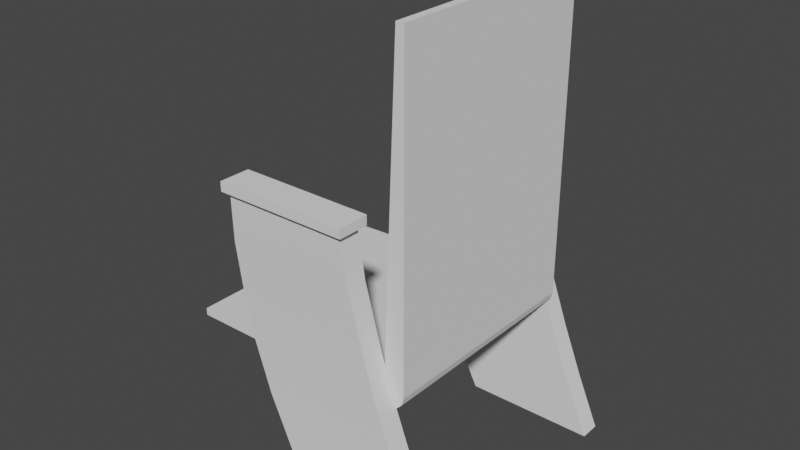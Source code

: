 # Source: Teatro_Asientos.blend  (saved by Blender 3.3.6; exported with 4.5.12 LTS)
import bpy
from mathutils import Matrix  # noqa: F401  (used for matrix-valued properties, if any)

bpy.ops.wm.read_factory_settings(use_empty=True)
scene = bpy.context.scene
scene.name = 'Scene'

# ---- collections
col_collection = bpy.data.collections.new('Collection'); scene.collection.children.link(col_collection)

# ---- node groups
ng_auto_smooth = bpy.data.node_groups.new('Auto Smooth', 'GeometryNodeTree')
_s = ng_auto_smooth.interface.new_socket(name='Geometry', in_out='OUTPUT', socket_type='NodeSocketGeometry')
_s = ng_auto_smooth.interface.new_socket(name='Geometry', in_out='INPUT', socket_type='NodeSocketGeometry')
_s = ng_auto_smooth.interface.new_socket(name='Angle', in_out='INPUT', socket_type='NodeSocketFloat')
_s.subtype = 'ANGLE'
_s.min_value = 0.0
_s.max_value = 3.142
ng_auto_smooth.is_modifier = True
_N = ng_auto_smooth.nodes; _L = ng_auto_smooth.links
n0 = _N.new('NodeGroupOutput'); n0.name = 'Group Output'; n0.location = (480, -100)
n1 = _N.new('NodeGroupInput'); n1.name = 'Group Input'; n1.location = (-420, -300)
n2 = _N.new('NodeGroupInput'); n2.name = 'Group Input.001'; n2.location = (-60, -100)
n3 = _N.new('GeometryNodeSetShadeSmooth'); n3.name = 'Set Shade Smooth'; n3.location = (120, -100)
n3.domain = 'EDGE'
n4 = _N.new('GeometryNodeSetShadeSmooth'); n4.name = 'Set Shade Smooth.001'; n4.location = (300, -100)
n5 = _N.new('GeometryNodeInputMeshEdgeAngle'); n5.name = 'Edge Angle'; n5.location = (-420, -220)
n6 = _N.new('GeometryNodeInputEdgeSmooth'); n6.name = 'Is Edge Smooth'; n6.location = (-60, -160)
n7 = _N.new('GeometryNodeInputShadeSmooth'); n7.name = 'Is Face Smooth'; n7.location = (-240, -340)
n8 = _N.new('FunctionNodeBooleanMath'); n8.name = 'Boolean Math'; n8.location = (-60, -220)
n9 = _N.new('FunctionNodeCompare'); n9.name = 'Compare'; n9.location = (-240, -180)
n9.operation = 'LESS_EQUAL'
_L.new(n5.outputs[0], n9.inputs[0])
_L.new(n4.outputs[0], n0.inputs[0])
_L.new(n1.outputs[1], n9.inputs[1])
_L.new(n9.outputs[0], n8.inputs[0])
_L.new(n7.outputs[0], n8.inputs[1])
_L.new(n2.outputs[0], n3.inputs[0])
_L.new(n6.outputs[0], n3.inputs[1])
_L.new(n3.outputs[0], n4.inputs[0])
_L.new(n8.outputs[0], n3.inputs[2])
n0.is_active_output = True

# ---- world
world_world = bpy.data.worlds.new('World'); scene.world = world_world
world_world.use_nodes = True; world_world.node_tree.nodes.clear()
_N = world_world.node_tree.nodes; _L = world_world.node_tree.links
n0 = _N.new('ShaderNodeOutputWorld'); n0.name = 'World Output'; n0.location = (300, 300)
n1 = _N.new('ShaderNodeBackground'); n1.name = 'Background'; n1.location = (10, 300)
n1.inputs[0].default_value = (0.05088, 0.05088, 0.05088, 1.0)
_L.new(n1.outputs[0], n0.inputs[0])
n0.is_active_output = True
world_world.color = (0.05088, 0.05088, 0.05088)
world_world.use_sun_shadow = False
world_world.sun_shadow_jitter_overblur = 0.0

# ---- meshes
me_plane = bpy.data.meshes.new('Plane')
me_plane.from_pydata([(0.8365, -1.0, -0.6126), (0.8801, -1.0, -0.6126), (0.7647, 0.8155, -0.6126), (-0.4454, 0.8155, -0.6126), (0.7647, 0.7336, -0.6126), (-0.4454, 0.7764, -0.6126), (-0.4454, 0.7764, -0.4427), (-0.4454, 0.8155, -0.4427), (0.7647, 0.8204, -0.4427), (0.8801, -1.0, -0.4427), (0.8365, -1.0, -0.4427), (0.7647, 0.7336, -0.4427), (0.8365, -1.0, 0.6126), (0.8801, -1.0, 0.0), (-0.4454, 0.8155, 0.0), (0.8365, -1.0, 0.0), (0.7647, 0.8155, 0.0), (-0.4454, 0.7764, 1.868e-09), (0.8801, 0.7336, 0.0), (0.7647, 0.7336, 0.0), (0.8801, -1.0, 0.6126), (0.7647, 0.8155, 0.6126), (-0.4454, 0.8155, 0.6126), (0.7647, 0.7336, 0.6126), (-0.4454, 0.7764, 0.6126), (-0.4454, 0.7764, 0.4427), (-0.4454, 0.8155, 0.4427), (0.7647, 0.8204, 0.4427), (0.8801, -1.0, 0.4427), (0.8365, -1.0, 0.4427), (0.7647, 0.7336, 0.4427), (0.8801, -0.01123, 8.34e-09), (0.7774, -0.01123, 8.34e-09), (0.8801, 0.04038, 8.34e-09), (0.7774, 0.04038, 8.34e-09), (0.8801, 0.7355, -0.6126), (0.8001, 0.8155, -0.6126), (0.8694, 0.7755, -0.6126), (0.8401, 0.8048, -0.6126), (0.8002, 0.8193, -0.4427), (0.8801, 0.7355, -0.4427), (0.8402, 0.8067, -0.4427), (0.8694, 0.776, -0.4427), (0.8801, 0.7355, 0.0), (0.8001, 0.8155, 0.0), (0.8694, 0.7755, 0.0), (0.8401, 0.8048, 0.0), (0.8001, 0.8155, 0.6126), (0.8801, 0.7355, 0.6126), (0.8401, 0.8048, 0.6126), (0.8694, 0.7755, 0.6126), (0.8801, 0.7355, 0.4427), (0.8002, 0.8193, 0.4427), (0.8694, 0.776, 0.4427), (0.8402, 0.8067, 0.4427)], [], [(44, 39, 8, 16), (5, 3, 2, 4), (29, 12, 23, 30), (7, 3, 5, 6), (9, 1, 35, 40), (8, 2, 3, 7), (10, 0, 1, 9), (6, 5, 4, 11), (28, 13, 31, 33, 18, 43, 51), (17, 6, 11, 19), (15, 10, 9, 13), (16, 8, 7, 14), (31, 13, 9, 40, 43, 18, 33), (14, 7, 6, 17), (34, 19, 11, 10, 15, 32), (44, 16, 27, 52), (17, 14, 16, 19), (12, 20, 48, 50, 49, 47, 21, 23), (34, 19, 18, 33), (24, 23, 21, 22), (26, 25, 24, 22), (20, 28, 51, 48), (27, 26, 22, 21), (29, 28, 20, 12), (25, 30, 23, 24), (19, 16, 44, 46, 45, 43, 18), (17, 19, 30, 25), (15, 13, 28, 29), (16, 14, 26, 27), (52, 27, 21, 47), (14, 17, 25, 26), (0, 10, 11, 4), (15, 32, 31, 13), (30, 19, 34, 32, 15, 29), (32, 34, 33, 31), (39, 36, 2, 8), (40, 42, 45, 43), (42, 41, 46, 45), (41, 39, 44, 46), (35, 37, 42, 40), (37, 38, 41, 42), (38, 36, 39, 41), (52, 54, 46, 44), (54, 53, 45, 46), (53, 51, 43, 45), (47, 49, 54, 52), (49, 50, 53, 54), (50, 48, 51, 53), (1, 0, 4, 2, 36, 38, 37, 35)])
_uv = me_plane.uv_layers.new(name='UVMap')
_uv.uv.foreach_set('vector', [0.9133, 1.0, 0.9134, 1.0, 0.8887, 1.0, 0.8887, 1.0, 0.0, 0.8668, 0.0, 1.0, 0.8887, 1.0, 0.8887, 0.8668, 0.8887, 0.0, 0.8887, 0.0, 0.8887, 0.8668, 0.8887, 0.8668, 0.0, 1.0, 0.0, 1.0, 0.0, 0.8668, 0.0, 0.8668, 1.0, 0.0, 1.0, 0.0, 1.0, 0.956, 1.0, 0.956, 0.8887, 1.0, 0.8887, 1.0, 0.0, 1.0, 0.0, 1.0, 0.8887, 0.0, 0.8887, 0.0, 1.0, 0.0, 1.0, 0.0, 0.0, 0.8668, 0.0, 0.8668, 0.8887, 0.8668, 0.8887, 0.8668, 1.0, 0.0, 1.0, 0.0, 1.0, 0.5874, 1.0, 0.7271, 1.0, 0.8668, 1.0, 0.8699, 1.0, 0.956, 0.0, 0.8668, 0.0, 0.8668, 0.8887, 0.8668, 0.8887, 0.8668, 0.8887, 0.0, 0.8887, 0.0, 1.0, 0.0, 1.0, 0.0, 0.8887, 1.0, 0.8887, 1.0, 0.0, 1.0, 0.0, 1.0, 1.0, 0.5874, 1.0, 0.0, 1.0, 0.0, 1.0, 0.956, 1.0, 0.8699, 1.0, 0.8668, 1.0, 0.7271, 0.0, 1.0, 0.0, 1.0, 0.0, 0.8668, 0.0, 0.8668, 0.8887, 0.7271, 0.8887, 0.8668, 0.8887, 0.8668, 0.8887, 0.0, 0.8887, 0.0, 0.8887, 0.5874, 0.9133, 1.0, 0.8887, 1.0, 0.8887, 1.0, 0.9134, 1.0, 0.0, 0.8668, 0.0, 1.0, 0.8887, 1.0, 0.8887, 0.8668, 0.8887, 0.0, 1.0, 0.0, 1.0, 0.956, 0.9961, 0.9766, 0.9568, 0.9968, 0.9133, 1.0, 0.8887, 1.0, 0.8887, 0.8668, 0.8887, 0.7271, 0.8887, 0.8668, 1.0, 0.8668, 1.0, 0.7271, 0.0, 0.8668, 0.8887, 0.8668, 0.8887, 1.0, 0.0, 1.0, 0.0, 1.0, 0.0, 0.8668, 0.0, 0.8668, 0.0, 1.0, 1.0, 0.0, 1.0, 0.0, 1.0, 0.956, 1.0, 0.956, 0.8887, 1.0, 0.0, 1.0, 0.0, 1.0, 0.8887, 1.0, 0.8887, 0.0, 1.0, 0.0, 1.0, 0.0, 0.8887, 0.0, 0.0, 0.8668, 0.8887, 0.8668, 0.8887, 0.8668, 0.0, 0.8668, 0.8887, 0.8668, 0.8887, 1.0, 0.9133, 1.0, 0.9567, 0.9826, 0.9884, 0.9349, 1.0, 0.8699, 1.0, 0.8668, 0.0, 0.8668, 0.8887, 0.8668, 0.8887, 0.8668, 0.0, 0.8668, 0.8887, 0.0, 1.0, 0.0, 1.0, 0.0, 0.8887, 0.0, 0.8887, 1.0, 0.0, 1.0, 0.0, 1.0, 0.8887, 1.0, 0.9134, 1.0, 0.8887, 1.0, 0.8887, 1.0, 0.9133, 1.0, 0.0, 1.0, 0.0, 0.8668, 0.0, 0.8668, 0.0, 1.0, 0.8887, 0.0, 0.8887, 0.0, 0.8887, 0.8668, 0.8887, 0.8668, 0.8887, 0.0, 0.8887, 0.5874, 1.0, 0.5874, 1.0, 0.0, 0.8887, 0.8668, 0.8887, 0.8668, 0.8887, 0.7271, 0.8887, 0.5874, 0.8887, 0.0, 0.8887, 0.0, 0.8887, 0.5874, 0.8887, 0.7271, 1.0, 0.7271, 1.0, 0.5874, 0.9134, 1.0, 0.9133, 1.0, 0.8887, 1.0, 0.8887, 1.0, 1.0, 0.956, 1.0, 0.9783, 1.0, 0.9349, 1.0, 0.8699, 1.0, 0.9783, 0.957, 1.0, 0.9569, 1.0, 1.0, 0.9349, 0.957, 1.0, 0.9134, 1.0, 0.9133, 1.0, 0.9569, 1.0, 1.0, 0.956, 0.9961, 0.9766, 1.0, 0.9783, 1.0, 0.956, 0.9961, 0.9766, 0.9568, 0.9968, 0.957, 1.0, 1.0, 0.9783, 0.9568, 0.9968, 0.9133, 1.0, 0.9134, 1.0, 0.957, 1.0, 0.9134, 1.0, 0.957, 1.0, 0.9569, 1.0, 0.9133, 1.0, 0.957, 1.0, 1.0, 0.9783, 1.0, 0.9349, 0.9569, 1.0, 1.0, 0.9783, 1.0, 0.956, 1.0, 0.8699, 1.0, 0.9349, 0.9133, 1.0, 0.9568, 0.9968, 0.957, 1.0, 0.9134, 1.0, 0.9568, 0.9968, 0.9961, 0.9766, 1.0, 0.9783, 0.957, 1.0, 0.9961, 0.9766, 1.0, 0.956, 1.0, 0.956, 1.0, 0.9783, 1.0, 0.0, 0.8887, 0.0, 0.8887, 0.8668, 0.8887, 1.0, 0.9133, 1.0, 0.9568, 0.9968, 0.9961, 0.9766, 1.0, 0.956])
me_plane.use_remesh_fix_poles = True
me_plane.use_remesh_preserve_attributes = False
me_plane.update()
me_plane_001 = bpy.data.meshes.new('Plane.001')
me_plane_001.from_pydata([(0.6774, -0.127, -0.7853), (0.6774, -0.127, -0.6154), (0.6774, -0.07541, -0.7853), (0.6774, -0.07541, -0.6154), (-0.05066, -0.127, -0.6154), (-0.05066, -0.127, -0.7853), (-0.05066, -0.07541, -0.7853), (-0.05066, -0.07541, -0.6154), (0.6489, -0.07603, -0.7573), (0.6489, -0.07602, -0.643), (-0.02281, -0.07601, -0.643), (-0.02281, -0.07602, -0.7573), (1.142, 1.546, -0.6146), (1.142, 1.546, -0.7289), (0.4017, 1.546, -0.7289), (0.4093, 1.546, -0.6146), (0.6809, 0.1833, -0.6354), (0.7318, 0.4261, -0.6211), (0.801, 0.6976, -0.6146), (0.9042, 0.9802, -0.6146), (1.018, 1.263, -0.6146), (1.018, 1.263, -0.7289), (0.9042, 0.9802, -0.7289), (0.801, 0.6976, -0.7289), (0.7318, 0.4259, -0.7353), (0.6809, 0.1831, -0.7496), (-0.02506, 0.1829, -0.7496), (-0.005204, 0.426, -0.7355), (0.04325, 0.6976, -0.7289), (0.1368, 0.9802, -0.7289), (0.2626, 1.263, -0.7289), (0.2626, 1.263, -0.6146), (0.1368, 0.9802, -0.6146), (0.04325, 0.6976, -0.6146), (-0.005204, 0.4262, -0.6212), (-0.02506, 0.1831, -0.6353), (0.6774, -0.127, 0.7853), (0.6774, -0.127, 0.6154), (0.6774, -0.07541, 0.7853), (0.6774, -0.07541, 0.6154), (-0.05066, -0.127, 0.6154), (-0.05066, -0.127, 0.7853), (-0.05066, -0.07541, 0.7853), (-0.05066, -0.07541, 0.6154), (0.6489, -0.07603, 0.7573), (0.6489, -0.07602, 0.643), (-0.02281, -0.07601, 0.643), (-0.02281, -0.07602, 0.7573), (1.142, 1.546, 0.6146), (1.142, 1.546, 0.7289), (0.4017, 1.546, 0.7289), (0.4093, 1.546, 0.6146), (0.6809, 0.1833, 0.6354), (0.7318, 0.4261, 0.6211), (0.801, 0.6976, 0.6146), (0.9042, 0.9802, 0.6146), (1.018, 1.263, 0.6146), (1.018, 1.263, 0.7289), (0.9042, 0.9802, 0.7289), (0.801, 0.6976, 0.7289), (0.7318, 0.4259, 0.7353), (0.6809, 0.1831, 0.7496), (-0.02506, 0.1829, 0.7496), (-0.005204, 0.426, 0.7355), (0.04325, 0.6976, 0.7289), (0.1368, 0.9802, 0.7289), (0.2626, 1.263, 0.7289), (0.2626, 1.263, 0.6146), (0.1368, 0.9802, 0.6146), (0.04325, 0.6976, 0.6146), (-0.005204, 0.4262, 0.6212), (-0.02506, 0.1831, 0.6353)], [], [(21, 13, 12, 20), (7, 6, 5, 4), (3, 7, 4, 1), (1, 4, 5, 0), (0, 5, 6, 2), (2, 8, 9, 3), (3, 9, 10, 7), (7, 10, 11, 6), (6, 11, 8, 2), (13, 14, 15, 12), (31, 15, 14, 30), (30, 14, 13, 21), (20, 12, 15, 31), (9, 16, 35, 10), (16, 17, 34, 35), (17, 18, 33, 34), (18, 19, 32, 33), (19, 20, 31, 32), (11, 26, 25, 8), (26, 27, 24, 25), (27, 28, 23, 24), (28, 29, 22, 23), (29, 30, 21, 22), (10, 35, 26, 11), (35, 34, 27, 26), (34, 33, 28, 27), (33, 32, 29, 28), (32, 31, 30, 29), (8, 25, 16, 9), (25, 24, 17, 16), (24, 23, 18, 17), (23, 22, 19, 18), (22, 21, 20, 19), (1, 0, 2, 3), (57, 56, 48, 49), (43, 40, 41, 42), (39, 37, 40, 43), (37, 36, 41, 40), (36, 38, 42, 41), (37, 39, 38, 36), (39, 43, 46, 45), (43, 42, 47, 46), (42, 38, 44, 47), (49, 48, 51, 50), (67, 66, 50, 51), (66, 57, 49, 50), (56, 67, 51, 48), (45, 46, 71, 52), (52, 71, 70, 53), (53, 70, 69, 54), (54, 69, 68, 55), (55, 68, 67, 56), (47, 44, 61, 62), (62, 61, 60, 63), (63, 60, 59, 64), (64, 59, 58, 65), (65, 58, 57, 66), (46, 47, 62, 71), (71, 62, 63, 70), (70, 63, 64, 69), (69, 64, 65, 68), (68, 65, 66, 67), (44, 45, 52, 61), (61, 52, 53, 60), (60, 53, 54, 59), (59, 54, 55, 58), (58, 55, 56, 57), (38, 39, 45, 44)])
me_plane_001.polygons.foreach_set('use_smooth', [True] * 68)
_uv = me_plane_001.uv_layers.new(name='UVMap')
_uv.uv.foreach_set('vector', [0.8887, 0.7271, 0.8887, 0.7271, 0.8887, 0.7271, 0.8887, 0.7271, 0.8887, 0.7271, 0.8887, 0.7271, 0.8887, 0.5874, 0.8887, 0.5874, 0.8887, 0.7271, 0.8887, 0.7271, 0.8887, 0.5874, 0.8887, 0.5874, 0.8887, 0.5874, 0.8887, 0.5874, 0.8887, 0.5874, 0.8887, 0.5874, 0.8887, 0.5874, 0.8887, 0.5874, 0.8887, 0.7271, 0.8887, 0.7271, 0.8887, 0.7271, 0.8887, 0.7271, 0.8887, 0.7271, 0.8887, 0.7271, 0.8887, 0.7271, 0.8887, 0.7271, 0.8887, 0.7271, 0.8887, 0.7271, 0.8887, 0.7271, 0.8887, 0.7271, 0.8887, 0.7271, 0.8887, 0.7271, 0.8887, 0.7271, 0.8887, 0.7271, 0.8887, 0.7271, 0.8887, 0.7271, 0.8887, 0.7271, 0.8887, 0.7271, 0.8887, 0.7271, 0.8887, 0.7271, 0.8887, 0.7271, 0.8887, 0.7271, 0.8887, 0.7271, 0.8887, 0.7271, 0.8887, 0.7271, 0.8887, 0.7271, 0.8887, 0.7271, 0.8887, 0.7271, 0.8887, 0.7271, 0.8887, 0.7271, 0.8887, 0.7271, 0.8887, 0.7271, 0.8887, 0.7271, 0.8887, 0.7271, 0.8887, 0.7271, 0.8887, 0.7271, 0.8887, 0.7271, 0.8887, 0.7271, 0.8887, 0.7271, 0.8887, 0.7271, 0.8887, 0.7271, 0.8887, 0.7271, 0.8887, 0.7271, 0.8887, 0.7271, 0.8887, 0.7271, 0.8887, 0.7271, 0.8887, 0.7271, 0.8887, 0.7271, 0.8887, 0.7271, 0.8887, 0.7271, 0.8887, 0.7271, 0.8887, 0.7271, 0.8887, 0.7271, 0.8887, 0.7271, 0.8887, 0.7271, 0.8887, 0.7271, 0.8887, 0.7271, 0.8887, 0.7271, 0.8887, 0.7271, 0.8887, 0.7271, 0.8887, 0.7271, 0.8887, 0.7271, 0.8887, 0.7271, 0.8887, 0.7271, 0.8887, 0.7271, 0.8887, 0.7271, 0.8887, 0.7271, 0.8887, 0.7271, 0.8887, 0.7271, 0.8887, 0.7271, 0.8887, 0.7271, 0.8887, 0.7271, 0.8887, 0.7271, 0.8887, 0.7271, 0.8887, 0.7271, 0.8887, 0.7271, 0.8887, 0.7271, 0.8887, 0.7271, 0.8887, 0.7271, 0.8887, 0.7271, 0.8887, 0.7271, 0.8887, 0.7271, 0.8887, 0.7271, 0.8887, 0.7271, 0.8887, 0.7271, 0.8887, 0.7271, 0.8887, 0.7271, 0.8887, 0.7271, 0.8887, 0.7271, 0.8887, 0.7271, 0.8887, 0.7271, 0.8887, 0.7271, 0.8887, 0.7271, 0.8887, 0.7271, 0.8887, 0.7271, 0.8887, 0.7271, 0.8887, 0.7271, 0.8887, 0.7271, 0.8887, 0.7271, 0.8887, 0.7271, 0.8887, 0.7271, 0.8887, 0.7271, 0.8887, 0.7271, 0.8887, 0.7271, 0.8887, 0.7271, 0.8887, 0.7271, 0.8887, 0.7271, 0.8887, 0.7271, 0.8887, 0.7271, 0.8887, 0.7271, 0.8887, 0.7271, 0.8887, 0.7271, 0.8887, 0.5874, 0.8887, 0.5874, 0.8887, 0.7271, 0.8887, 0.7271, 0.8887, 0.7271, 0.8887, 0.7271, 0.8887, 0.7271, 0.8887, 0.7271, 0.8887, 0.7271, 0.8887, 0.5874, 0.8887, 0.5874, 0.8887, 0.7271, 0.8887, 0.7271, 0.8887, 0.5874, 0.8887, 0.5874, 0.8887, 0.7271, 0.8887, 0.5874, 0.8887, 0.5874, 0.8887, 0.5874, 0.8887, 0.5874, 0.8887, 0.5874, 0.8887, 0.7271, 0.8887, 0.7271, 0.8887, 0.5874, 0.8887, 0.5874, 0.8887, 0.7271, 0.8887, 0.7271, 0.8887, 0.5874, 0.8887, 0.7271, 0.8887, 0.7271, 0.8887, 0.7271, 0.8887, 0.7271, 0.8887, 0.7271, 0.8887, 0.7271, 0.8887, 0.7271, 0.8887, 0.7271, 0.8887, 0.7271, 0.8887, 0.7271, 0.8887, 0.7271, 0.8887, 0.7271, 0.8887, 0.7271, 0.8887, 0.7271, 0.8887, 0.7271, 0.8887, 0.7271, 0.8887, 0.7271, 0.8887, 0.7271, 0.8887, 0.7271, 0.8887, 0.7271, 0.8887, 0.7271, 0.8887, 0.7271, 0.8887, 0.7271, 0.8887, 0.7271, 0.8887, 0.7271, 0.8887, 0.7271, 0.8887, 0.7271, 0.8887, 0.7271, 0.8887, 0.7271, 0.8887, 0.7271, 0.8887, 0.7271, 0.8887, 0.7271, 0.8887, 0.7271, 0.8887, 0.7271, 0.8887, 0.7271, 0.8887, 0.7271, 0.8887, 0.7271, 0.8887, 0.7271, 0.8887, 0.7271, 0.8887, 0.7271, 0.8887, 0.7271, 0.8887, 0.7271, 0.8887, 0.7271, 0.8887, 0.7271, 0.8887, 0.7271, 0.8887, 0.7271, 0.8887, 0.7271, 0.8887, 0.7271, 0.8887, 0.7271, 0.8887, 0.7271, 0.8887, 0.7271, 0.8887, 0.7271, 0.8887, 0.7271, 0.8887, 0.7271, 0.8887, 0.7271, 0.8887, 0.7271, 0.8887, 0.7271, 0.8887, 0.7271, 0.8887, 0.7271, 0.8887, 0.7271, 0.8887, 0.7271, 0.8887, 0.7271, 0.8887, 0.7271, 0.8887, 0.7271, 0.8887, 0.7271, 0.8887, 0.7271, 0.8887, 0.7271, 0.8887, 0.7271, 0.8887, 0.7271, 0.8887, 0.7271, 0.8887, 0.7271, 0.8887, 0.7271, 0.8887, 0.7271, 0.8887, 0.7271, 0.8887, 0.7271, 0.8887, 0.7271, 0.8887, 0.7271, 0.8887, 0.7271, 0.8887, 0.7271, 0.8887, 0.7271, 0.8887, 0.7271, 0.8887, 0.7271, 0.8887, 0.7271, 0.8887, 0.7271, 0.8887, 0.7271, 0.8887, 0.7271, 0.8887, 0.7271, 0.8887, 0.7271, 0.8887, 0.7271, 0.8887, 0.7271, 0.8887, 0.7271, 0.8887, 0.7271, 0.8887, 0.7271, 0.8887, 0.7271, 0.8887, 0.7271, 0.8887, 0.7271, 0.8887, 0.7271, 0.8887, 0.7271, 0.8887, 0.7271, 0.8887, 0.7271, 0.8887, 0.7271, 0.8887, 0.7271, 0.8887, 0.7271, 0.8887, 0.7271, 0.8887, 0.7271, 0.8887, 0.7271, 0.8887, 0.7271, 0.8887, 0.7271, 0.8887, 0.7271, 0.8887, 0.7271, 0.8887, 0.7271, 0.8887, 0.7271])
me_plane_001.use_remesh_fix_poles = True
me_plane_001.use_remesh_preserve_attributes = False
me_plane_001.update()

# ---- objects
ob_plane = bpy.data.objects.new('Plane', me_plane)
ob_empty = bpy.data.objects.new('Empty', None)
ob_plane_001 = bpy.data.objects.new('Plane.001', me_plane_001)

# ---- transforms, parenting, visibility, modifiers, constraints
ob_plane.location = (0.0, 0.0, 0.0)
ob_plane.rotation_euler = (-1.571, -0.0, 0.0)
ob_empty.location = (0.0, 0.0, 0.0)
ob_empty.rotation_euler = (1.571, 0.0, 0.0)
ob_empty.empty_display_type = 'IMAGE'
ob_empty.empty_display_size = 5.0
ob_empty.empty_image_depth = 'BACK'
ob_empty.empty_image_side = 'FRONT'
ob_plane_001.location = (0.0, 0.0, 0.0)
ob_plane_001.rotation_euler = (-1.571, -0.0, 0.0)
_m = ob_plane_001.modifiers.new('Auto Smooth', 'NODES')
_m.node_group = ng_auto_smooth
_gi = [s.identifier for s in ng_auto_smooth.interface.items_tree if s.item_type == 'SOCKET' and s.in_out == 'INPUT']
_m[_gi[1]] = 1.484  # Angle

# ---- collection membership
col_collection.objects.link(ob_plane)
col_collection.objects.link(ob_empty)
col_collection.objects.link(ob_plane_001)

# ---- scene / render settings (as saved in the file)
scene.frame_start = 1; scene.frame_end = 250; scene.frame_set(140)
scene.render.engine = 'BLENDER_EEVEE_NEXT'
scene.cycles.use_denoising = False
scene.cycles.samples = 128
scene.cycles.sampling_pattern = 'TABULATED_SOBOL'
scene.cycles.use_adaptive_sampling = False
scene.cycles.use_light_tree = False
scene.view_settings.view_transform = 'Filmic'
bpy.context.view_layer.update()

# ---- added for rendering (the .blend has no active camera and no usable light): camera, sun
cam_auto = bpy.data.cameras.new('AutoCamera')
cam_auto.lens = 50.0
cam_auto.sensor_width = 36.0
cam_auto.clip_end = 1000.0
ob_auto_camera = bpy.data.objects.new('AutoCamera', cam_auto)
scene.collection.objects.link(ob_auto_camera)
ob_auto_camera.location = (3.4816, -3.75978, 2.23376)
ob_auto_camera.rotation_euler = (1.09748, -7.21219e-08, 0.694738)
scene.camera = ob_auto_camera
light_auto_sun = bpy.data.lights.new('AutoSun', 'SUN')
light_auto_sun.energy = 3.0
light_auto_sun.angle = 0.0523599
ob_auto_sun = bpy.data.objects.new('AutoSun', light_auto_sun)
scene.collection.objects.link(ob_auto_sun)
ob_auto_sun.rotation_euler = (0.872665, 0.174533, 0.523599)
bpy.context.view_layer.update()
